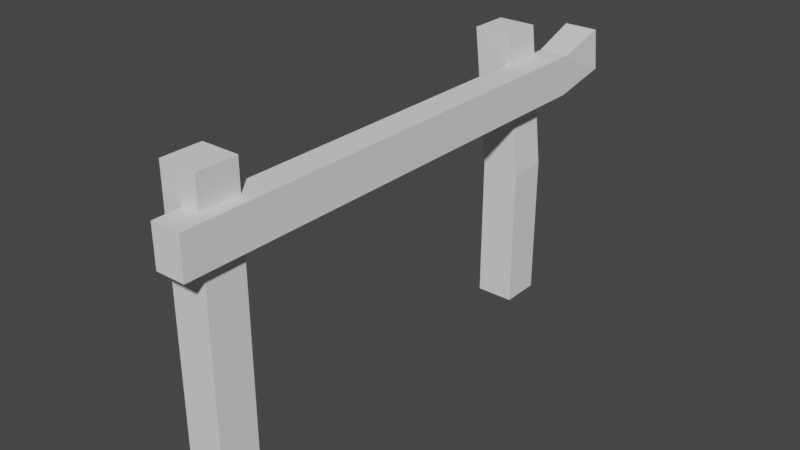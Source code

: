 # Source: wooden_fence.blend  (saved by Blender 3.4.6; exported with 4.5.12 LTS)
import bpy
from mathutils import Matrix  # noqa: F401  (used for matrix-valued properties, if any)

bpy.ops.wm.read_factory_settings(use_empty=True)
scene = bpy.context.scene
scene.name = 'Scene'

# ---- collections
col_collection = bpy.data.collections.new('Collection'); scene.collection.children.link(col_collection)

# ---- world
world_world = bpy.data.worlds.new('World'); scene.world = world_world
world_world.use_nodes = True; world_world.node_tree.nodes.clear()
_N = world_world.node_tree.nodes; _L = world_world.node_tree.links
n0 = _N.new('ShaderNodeOutputWorld'); n0.name = 'World Output'; n0.location = (300, 300)
n1 = _N.new('ShaderNodeBackground'); n1.name = 'Background'; n1.location = (10, 300)
n1.inputs[0].default_value = (0.05088, 0.05088, 0.05088, 1.0)
_L.new(n1.outputs[0], n0.inputs[0])
n0.is_active_output = True
world_world.color = (0.05088, 0.05088, 0.05088)
world_world.use_sun_shadow = False
world_world.sun_shadow_jitter_overblur = 0.0

# ---- meshes
me_cube_002 = bpy.data.meshes.new('Cube.002')
me_cube_002.from_pydata([(0.007094, -1.049, 0.5782), (0.007094, 1.023, 0.5782), (0.007094, -1.049, 0.4072), (0.007094, 1.023, 0.4072), (0.1333, -1.049, 0.5782), (0.1333, 1.023, 0.5782), (0.1333, -1.049, 0.4072), (0.1333, 1.023, 0.4072), (-0.029, 1.276, 0.6282), (-0.029, 1.276, 0.4572), (0.134, 1.276, 0.4572), (0.119, 1.276, 0.6282), (-0.08151, -0.9288, -0.5105), (-0.08151, -0.9288, 0.7139), (-0.08151, -0.7578, -0.5105), (-0.08151, -0.7578, 0.7139), (0.08151, -0.9288, -0.5105), (0.08151, -0.9288, 0.7139), (0.08151, -0.7578, -0.5105), (0.08151, -0.7578, 0.7139), (-0.08151, 0.7712, 0.1078), (-0.08151, 0.7712, -0.5044), (-0.08151, 0.9422, 0.1078), (-0.08151, 0.9422, -0.5044), (0.08151, 0.7712, 0.1078), (0.08151, 0.7712, -0.5044), (0.08151, 0.9422, 0.1078), (0.08151, 0.9422, -0.5044), (-0.1471, 0.9422, 0.7078), (-0.1471, 0.7712, 0.7078), (0.01594, 0.9422, 0.7078), (0.01594, 0.7712, 0.7078)], [], [(1, 2, 0), (3, 6, 2), (6, 5, 4), (5, 0, 4), (6, 0, 2), (3, 10, 7), (9, 11, 10), (5, 10, 11), (1, 9, 3), (1, 11, 8), (13, 14, 12), (15, 18, 14), (19, 16, 18), (17, 12, 16), (18, 12, 14), (15, 17, 19), (21, 22, 20), (23, 26, 22), (27, 24, 26), (25, 20, 24), (20, 31, 24), (23, 25, 27), (30, 29, 28), (22, 30, 28), (22, 29, 20), (24, 30, 26), (1, 3, 2), (3, 7, 6), (6, 7, 5), (5, 1, 0), (6, 4, 0), (3, 9, 10), (9, 8, 11), (5, 7, 10), (1, 8, 9), (1, 5, 11), (13, 15, 14), (15, 19, 18), (19, 17, 16), (17, 13, 12), (18, 16, 12), (15, 13, 17), (21, 23, 22), (23, 27, 26), (27, 25, 24), (25, 21, 20), (20, 29, 31), (23, 21, 25), (30, 31, 29), (22, 26, 30), (22, 28, 29), (24, 31, 30)])
_uv = me_cube_002.uv_layers.new(name='UVMap')
_uv.uv.foreach_set('vector', [0.7729, 0.5809, 0.6387, 0.4467, 0.7729, 0.4467, 0.7426, 0.7542, 0.6387, 0.62, 0.7426, 0.62, 0.6162, 0.1932, 0.4826, 0.05896, 0.6164, 0.05896, 0.7431, 0.3665, 0.6391, 0.2322, 0.7431, 0.2322, 0.6555, 0.1531, 0.7586, 0.02086, 0.7586, 0.1544, 0.5699, 0.4467, 0.4654, 0.4877, 0.466, 0.4467, 0.5996, 0.4877, 0.4777, 0.6208, 0.4654, 0.4877, 0.4826, 0.05896, 0.4662, 0.1539, 0.4654, 0.01955, 0.5685, 0.2741, 0.6, 0.3673, 0.5685, 0.4076, 0.5685, 0.2741, 0.4792, 0.2322, 0.6, 0.2338, 0.3651, 0.01955, 0.3762, 0.9805, 0.3651, 0.9805, 0.1538, 0.9722, 0.01955, 0.01955, 0.1538, 0.01955, 0.4263, 0.9803, 0.4153, 0.01956, 0.4263, 0.01955, 0.1928, 0.01955, 0.326, 0.9773, 0.1928, 0.9756, 0.7822, 0.2322, 0.7932, 0.3665, 0.7822, 0.3665, 0.7817, 0.62, 0.7928, 0.7542, 0.7817, 0.7542, 0.625, 0.0, 0.375, 0.25, 0.375, 0.0, 0.625, 0.25, 0.375, 0.5, 0.375, 0.25, 0.625, 0.5, 0.375, 0.75, 0.375, 0.5, 0.625, 0.75, 0.375, 1.0, 0.375, 0.75, 0.375, 1.0, 0.375, 0.75, 0.375, 0.75, 0.875, 0.5, 0.625, 0.75, 0.625, 0.5, 0.375, 0.5, 0.125, 0.75, 0.125, 0.5, 0.375, 0.25, 0.375, 0.5, 0.375, 0.25, 0.375, 0.25, 0.375, 0.0, 0.375, 0.0, 0.375, 0.75, 0.375, 0.5, 0.375, 0.5, 0.7729, 0.5809, 0.6387, 0.5809, 0.6387, 0.4467, 0.7426, 0.7542, 0.6387, 0.7542, 0.6387, 0.62, 0.6162, 0.1932, 0.4824, 0.1932, 0.4826, 0.05896, 0.7431, 0.3665, 0.6391, 0.3665, 0.6391, 0.2322, 0.6555, 0.1531, 0.6555, 0.01955, 0.7586, 0.02086, 0.5699, 0.4467, 0.5996, 0.4877, 0.4654, 0.4877, 0.5996, 0.4877, 0.5996, 0.6208, 0.4777, 0.6208, 0.4826, 0.05896, 0.4824, 0.1932, 0.4662, 0.1539, 0.5685, 0.2741, 0.6, 0.2338, 0.6, 0.3673, 0.5685, 0.2741, 0.4654, 0.2728, 0.4792, 0.2322, 0.3651, 0.01955, 0.3762, 0.01955, 0.3762, 0.9805, 0.1538, 0.9722, 0.01955, 0.9722, 0.01955, 0.01955, 0.4263, 0.9803, 0.4153, 0.9804, 0.4153, 0.01956, 0.1928, 0.01955, 0.326, 0.02124, 0.326, 0.9773, 0.7822, 0.2322, 0.7932, 0.2322, 0.7932, 0.3665, 0.7817, 0.62, 0.7928, 0.62, 0.7928, 0.7542, 0.625, 0.0, 0.625, 0.25, 0.375, 0.25, 0.625, 0.25, 0.625, 0.5, 0.375, 0.5, 0.625, 0.5, 0.625, 0.75, 0.375, 0.75, 0.625, 0.75, 0.625, 1.0, 0.375, 1.0, 0.375, 1.0, 0.375, 1.0, 0.375, 0.75, 0.875, 0.5, 0.875, 0.75, 0.625, 0.75, 0.375, 0.5, 0.375, 0.75, 0.125, 0.75, 0.375, 0.25, 0.375, 0.5, 0.375, 0.5, 0.375, 0.25, 0.375, 0.25, 0.375, 0.0, 0.375, 0.75, 0.375, 0.75, 0.375, 0.5])
me_cube_002.update()

# ---- objects
ob_cube_001 = bpy.data.objects.new('Cube.001', me_cube_002)

# ---- transforms, parenting, visibility, modifiers, constraints
ob_cube_001.location = (0.0, 0.0, 0.0)

# ---- collection membership
col_collection.objects.link(ob_cube_001)

# ---- scene / render settings (as saved in the file)
scene.frame_start = 1; scene.frame_end = 250; scene.frame_set(1)
scene.render.engine = 'BLENDER_EEVEE_NEXT'
scene.cycles.sampling_pattern = 'TABULATED_SOBOL'
scene.cycles.use_light_tree = False
scene.view_settings.view_transform = 'Filmic'
bpy.context.view_layer.update()

# ---- added for rendering (the .blend has no active camera and no usable light): camera, sun
cam_auto = bpy.data.cameras.new('AutoCamera')
cam_auto.lens = 50.0
cam_auto.sensor_width = 36.0
cam_auto.clip_end = 1000.0
ob_auto_camera = bpy.data.objects.new('AutoCamera', cam_auto)
scene.collection.objects.link(ob_auto_camera)
ob_auto_camera.location = (2.4382, -2.82003, 2.05751)
ob_auto_camera.rotation_euler = (1.09748, -7.21219e-08, 0.694738)
scene.camera = ob_auto_camera
light_auto_sun = bpy.data.lights.new('AutoSun', 'SUN')
light_auto_sun.energy = 3.0
light_auto_sun.angle = 0.0523599
ob_auto_sun = bpy.data.objects.new('AutoSun', light_auto_sun)
scene.collection.objects.link(ob_auto_sun)
ob_auto_sun.rotation_euler = (0.872665, 0.174533, 0.523599)
bpy.context.view_layer.update()
